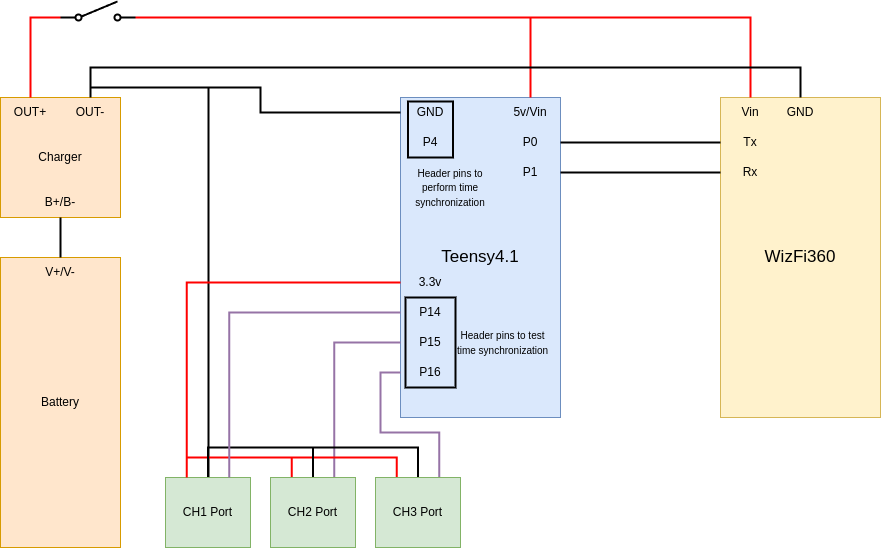

The diagram above was exported from draw.io. Its source (the exported page's mxGraphModel, read from the mxfile embedded in the PNG):
<mxGraphModel dx="1434" dy="722" grid="1" gridSize="10" guides="1" tooltips="1" connect="1" arrows="1" fold="1" page="1" pageScale="1" pageWidth="4000" pageHeight="2800" math="0" shadow="0">
  <root>
    <mxCell id="0" />
    <mxCell id="1" parent="0" />
    <mxCell id="XgGyGAh1jqQhZFMfb_68-1" value="&lt;font style=&quot;font-size: 17px;&quot;&gt;Teensy4.1&lt;/font&gt;" style="rounded=0;whiteSpace=wrap;html=1;fillColor=#dae8fc;strokeColor=#6c8ebf;" parent="1" vertex="1">
      <mxGeometry x="560" y="120" width="160" height="320" as="geometry" />
    </mxCell>
    <mxCell id="XgGyGAh1jqQhZFMfb_68-2" value="&lt;font style=&quot;font-size: 17px;&quot;&gt;WizFi360&lt;br&gt;&lt;/font&gt;" style="rounded=0;whiteSpace=wrap;html=1;fillColor=#fff2cc;strokeColor=#d6b656;" parent="1" vertex="1">
      <mxGeometry x="880" y="120" width="160" height="320" as="geometry" />
    </mxCell>
    <mxCell id="XgGyGAh1jqQhZFMfb_68-4" value="Charger" style="rounded=0;whiteSpace=wrap;html=1;fillColor=#ffe6cc;strokeColor=#d79b00;" parent="1" vertex="1">
      <mxGeometry x="160" y="120" width="120" height="120" as="geometry" />
    </mxCell>
    <mxCell id="XgGyGAh1jqQhZFMfb_68-5" value="Battery" style="rounded=0;whiteSpace=wrap;html=1;fillColor=#ffe6cc;strokeColor=#d79b00;" parent="1" vertex="1">
      <mxGeometry x="160" y="280" width="120" height="290" as="geometry" />
    </mxCell>
    <mxCell id="XgGyGAh1jqQhZFMfb_68-6" value="V+/V-" style="text;html=1;align=center;verticalAlign=middle;whiteSpace=wrap;rounded=0;" parent="1" vertex="1">
      <mxGeometry x="190" y="280" width="60" height="30" as="geometry" />
    </mxCell>
    <mxCell id="XgGyGAh1jqQhZFMfb_68-10" style="edgeStyle=orthogonalEdgeStyle;rounded=0;orthogonalLoop=1;jettySize=auto;html=1;exitX=0.5;exitY=1;exitDx=0;exitDy=0;entryX=0.5;entryY=0;entryDx=0;entryDy=0;endArrow=none;endFill=0;strokeWidth=2;" parent="1" source="XgGyGAh1jqQhZFMfb_68-7" target="XgGyGAh1jqQhZFMfb_68-6" edge="1">
      <mxGeometry relative="1" as="geometry" />
    </mxCell>
    <mxCell id="XgGyGAh1jqQhZFMfb_68-7" value="B+/B-" style="text;html=1;align=center;verticalAlign=middle;whiteSpace=wrap;rounded=0;" parent="1" vertex="1">
      <mxGeometry x="190" y="210" width="60" height="30" as="geometry" />
    </mxCell>
    <mxCell id="XgGyGAh1jqQhZFMfb_68-14" style="edgeStyle=orthogonalEdgeStyle;rounded=0;orthogonalLoop=1;jettySize=auto;html=1;exitX=1;exitY=0.8;exitDx=0;exitDy=0;entryX=0.5;entryY=0;entryDx=0;entryDy=0;strokeWidth=2;endArrow=none;endFill=0;strokeColor=#FF0000;" parent="1" source="FNfxZ3jq88uhZ8Dcbm7O-5" target="XgGyGAh1jqQhZFMfb_68-13" edge="1">
      <mxGeometry relative="1" as="geometry">
        <Array as="points">
          <mxPoint x="690" y="40" />
        </Array>
      </mxGeometry>
    </mxCell>
    <mxCell id="XgGyGAh1jqQhZFMfb_68-16" value="" style="edgeStyle=orthogonalEdgeStyle;rounded=0;orthogonalLoop=1;jettySize=auto;html=1;exitX=1;exitY=0.8;exitDx=0;exitDy=0;entryX=0.5;entryY=0;entryDx=0;entryDy=0;endArrow=none;endFill=0;strokeWidth=2;strokeColor=#FF0000;" parent="1" source="FNfxZ3jq88uhZ8Dcbm7O-5" target="XgGyGAh1jqQhZFMfb_68-15" edge="1">
      <mxGeometry x="-0.0002" relative="1" as="geometry">
        <Array as="points">
          <mxPoint x="910" y="40" />
        </Array>
        <mxPoint as="offset" />
      </mxGeometry>
    </mxCell>
    <mxCell id="XgGyGAh1jqQhZFMfb_68-8" value="OUT+" style="text;html=1;align=center;verticalAlign=middle;whiteSpace=wrap;rounded=0;" parent="1" vertex="1">
      <mxGeometry x="160" y="120" width="60" height="30" as="geometry" />
    </mxCell>
    <mxCell id="XgGyGAh1jqQhZFMfb_68-12" style="edgeStyle=orthogonalEdgeStyle;rounded=0;orthogonalLoop=1;jettySize=auto;html=1;exitX=0.5;exitY=0;exitDx=0;exitDy=0;entryX=0;entryY=0.5;entryDx=0;entryDy=0;endArrow=none;endFill=0;strokeWidth=2;fillColor=#f8cecc;strokeColor=#000000;" parent="1" source="XgGyGAh1jqQhZFMfb_68-9" target="XgGyGAh1jqQhZFMfb_68-11" edge="1">
      <mxGeometry relative="1" as="geometry">
        <Array as="points">
          <mxPoint x="250" y="110" />
          <mxPoint x="420" y="110" />
          <mxPoint x="420" y="135" />
        </Array>
      </mxGeometry>
    </mxCell>
    <mxCell id="XgGyGAh1jqQhZFMfb_68-18" style="edgeStyle=orthogonalEdgeStyle;rounded=0;orthogonalLoop=1;jettySize=auto;html=1;exitX=0.5;exitY=0;exitDx=0;exitDy=0;entryX=0.5;entryY=0;entryDx=0;entryDy=0;strokeWidth=2;endArrow=none;endFill=0;fillColor=#f8cecc;strokeColor=#000000;" parent="1" source="XgGyGAh1jqQhZFMfb_68-9" target="XgGyGAh1jqQhZFMfb_68-17" edge="1">
      <mxGeometry relative="1" as="geometry">
        <Array as="points">
          <mxPoint x="250" y="90" />
          <mxPoint x="960" y="90" />
        </Array>
      </mxGeometry>
    </mxCell>
    <mxCell id="XgGyGAh1jqQhZFMfb_68-32" style="edgeStyle=orthogonalEdgeStyle;rounded=0;orthogonalLoop=1;jettySize=auto;html=1;exitX=0.5;exitY=0;exitDx=0;exitDy=0;strokeWidth=2;endArrow=none;endFill=0;" parent="1" source="XgGyGAh1jqQhZFMfb_68-9" target="XgGyGAh1jqQhZFMfb_68-31" edge="1">
      <mxGeometry relative="1" as="geometry">
        <Array as="points">
          <mxPoint x="250" y="110" />
          <mxPoint x="368" y="110" />
        </Array>
      </mxGeometry>
    </mxCell>
    <mxCell id="XgGyGAh1jqQhZFMfb_68-9" value="OUT-" style="text;html=1;align=center;verticalAlign=middle;whiteSpace=wrap;rounded=0;" parent="1" vertex="1">
      <mxGeometry x="220" y="120" width="60" height="30" as="geometry" />
    </mxCell>
    <mxCell id="XgGyGAh1jqQhZFMfb_68-11" value="GND" style="text;html=1;align=center;verticalAlign=middle;whiteSpace=wrap;rounded=0;" parent="1" vertex="1">
      <mxGeometry x="560" y="120" width="60" height="30" as="geometry" />
    </mxCell>
    <mxCell id="XgGyGAh1jqQhZFMfb_68-13" value="5v/Vin" style="text;html=1;align=center;verticalAlign=middle;whiteSpace=wrap;rounded=0;" parent="1" vertex="1">
      <mxGeometry x="660" y="120" width="60" height="30" as="geometry" />
    </mxCell>
    <mxCell id="XgGyGAh1jqQhZFMfb_68-15" value="Vin" style="text;html=1;align=center;verticalAlign=middle;whiteSpace=wrap;rounded=0;" parent="1" vertex="1">
      <mxGeometry x="880" y="120" width="60" height="30" as="geometry" />
    </mxCell>
    <mxCell id="XgGyGAh1jqQhZFMfb_68-17" value="GND" style="text;html=1;align=center;verticalAlign=middle;whiteSpace=wrap;rounded=0;" parent="1" vertex="1">
      <mxGeometry x="930" y="120" width="60" height="30" as="geometry" />
    </mxCell>
    <mxCell id="XgGyGAh1jqQhZFMfb_68-19" value="P4" style="text;html=1;align=center;verticalAlign=middle;whiteSpace=wrap;rounded=0;" parent="1" vertex="1">
      <mxGeometry x="560" y="150" width="60" height="30" as="geometry" />
    </mxCell>
    <mxCell id="XgGyGAh1jqQhZFMfb_68-28" style="edgeStyle=orthogonalEdgeStyle;rounded=0;orthogonalLoop=1;jettySize=auto;html=1;exitX=1;exitY=0.5;exitDx=0;exitDy=0;entryX=0;entryY=0.5;entryDx=0;entryDy=0;strokeWidth=2;endArrow=none;endFill=0;" parent="1" source="XgGyGAh1jqQhZFMfb_68-23" target="XgGyGAh1jqQhZFMfb_68-25" edge="1">
      <mxGeometry relative="1" as="geometry" />
    </mxCell>
    <mxCell id="XgGyGAh1jqQhZFMfb_68-23" value="P0" style="text;html=1;align=center;verticalAlign=middle;whiteSpace=wrap;rounded=0;" parent="1" vertex="1">
      <mxGeometry x="660" y="150" width="60" height="30" as="geometry" />
    </mxCell>
    <mxCell id="XgGyGAh1jqQhZFMfb_68-30" style="edgeStyle=orthogonalEdgeStyle;rounded=0;orthogonalLoop=1;jettySize=auto;html=1;exitX=1;exitY=0.5;exitDx=0;exitDy=0;entryX=0;entryY=0.5;entryDx=0;entryDy=0;strokeWidth=2;endArrow=none;endFill=0;" parent="1" source="XgGyGAh1jqQhZFMfb_68-24" target="XgGyGAh1jqQhZFMfb_68-26" edge="1">
      <mxGeometry relative="1" as="geometry" />
    </mxCell>
    <mxCell id="XgGyGAh1jqQhZFMfb_68-24" value="P1" style="text;html=1;align=center;verticalAlign=middle;whiteSpace=wrap;rounded=0;" parent="1" vertex="1">
      <mxGeometry x="660" y="180" width="60" height="30" as="geometry" />
    </mxCell>
    <mxCell id="XgGyGAh1jqQhZFMfb_68-25" value="Tx" style="text;html=1;align=center;verticalAlign=middle;whiteSpace=wrap;rounded=0;" parent="1" vertex="1">
      <mxGeometry x="880" y="150" width="60" height="30" as="geometry" />
    </mxCell>
    <mxCell id="XgGyGAh1jqQhZFMfb_68-26" value="Rx" style="text;html=1;align=center;verticalAlign=middle;whiteSpace=wrap;rounded=0;" parent="1" vertex="1">
      <mxGeometry x="880" y="180" width="60" height="30" as="geometry" />
    </mxCell>
    <mxCell id="XgGyGAh1jqQhZFMfb_68-41" style="edgeStyle=orthogonalEdgeStyle;rounded=0;orthogonalLoop=1;jettySize=auto;html=1;exitX=0.25;exitY=0;exitDx=0;exitDy=0;entryX=0.25;entryY=0;entryDx=0;entryDy=0;strokeWidth=2;strokeColor=#FF0000;endArrow=none;endFill=0;" parent="1" source="XgGyGAh1jqQhZFMfb_68-31" target="XgGyGAh1jqQhZFMfb_68-39" edge="1">
      <mxGeometry relative="1" as="geometry" />
    </mxCell>
    <mxCell id="XgGyGAh1jqQhZFMfb_68-43" style="edgeStyle=orthogonalEdgeStyle;rounded=0;orthogonalLoop=1;jettySize=auto;html=1;exitX=0.5;exitY=0;exitDx=0;exitDy=0;entryX=0.5;entryY=0;entryDx=0;entryDy=0;strokeWidth=2;endArrow=none;endFill=0;" parent="1" source="XgGyGAh1jqQhZFMfb_68-31" target="XgGyGAh1jqQhZFMfb_68-39" edge="1">
      <mxGeometry relative="1" as="geometry">
        <Array as="points">
          <mxPoint x="368" y="470" />
          <mxPoint x="473" y="470" />
        </Array>
      </mxGeometry>
    </mxCell>
    <mxCell id="XgGyGAh1jqQhZFMfb_68-31" value="CH1 Port" style="rounded=0;whiteSpace=wrap;html=1;fillColor=#d5e8d4;strokeColor=#82b366;" parent="1" vertex="1">
      <mxGeometry x="325" y="500" width="85" height="70" as="geometry" />
    </mxCell>
    <mxCell id="XgGyGAh1jqQhZFMfb_68-38" style="edgeStyle=orthogonalEdgeStyle;rounded=0;orthogonalLoop=1;jettySize=auto;html=1;exitX=0;exitY=0.5;exitDx=0;exitDy=0;entryX=0.75;entryY=0;entryDx=0;entryDy=0;strokeWidth=2;endArrow=none;endFill=0;fillColor=#e1d5e7;strokeColor=#9673a6;" parent="1" source="XgGyGAh1jqQhZFMfb_68-35" target="XgGyGAh1jqQhZFMfb_68-31" edge="1">
      <mxGeometry relative="1" as="geometry" />
    </mxCell>
    <mxCell id="XgGyGAh1jqQhZFMfb_68-35" value="P14" style="text;html=1;align=center;verticalAlign=middle;whiteSpace=wrap;rounded=0;" parent="1" vertex="1">
      <mxGeometry x="560" y="320" width="60" height="30" as="geometry" />
    </mxCell>
    <mxCell id="XgGyGAh1jqQhZFMfb_68-45" style="edgeStyle=orthogonalEdgeStyle;rounded=0;orthogonalLoop=1;jettySize=auto;html=1;exitX=0;exitY=0.5;exitDx=0;exitDy=0;entryX=0.75;entryY=0;entryDx=0;entryDy=0;strokeWidth=2;endArrow=none;endFill=0;fillColor=#e1d5e7;strokeColor=#9673a6;" parent="1" source="XgGyGAh1jqQhZFMfb_68-36" target="XgGyGAh1jqQhZFMfb_68-39" edge="1">
      <mxGeometry relative="1" as="geometry" />
    </mxCell>
    <mxCell id="XgGyGAh1jqQhZFMfb_68-36" value="P15" style="text;html=1;align=center;verticalAlign=middle;whiteSpace=wrap;rounded=0;" parent="1" vertex="1">
      <mxGeometry x="560" y="350" width="60" height="30" as="geometry" />
    </mxCell>
    <mxCell id="XgGyGAh1jqQhZFMfb_68-46" style="edgeStyle=orthogonalEdgeStyle;rounded=0;orthogonalLoop=1;jettySize=auto;html=1;exitX=0;exitY=0.5;exitDx=0;exitDy=0;entryX=0.75;entryY=0;entryDx=0;entryDy=0;strokeWidth=2;endArrow=none;endFill=0;fillColor=#e1d5e7;strokeColor=#9673a6;" parent="1" source="XgGyGAh1jqQhZFMfb_68-37" target="XgGyGAh1jqQhZFMfb_68-40" edge="1">
      <mxGeometry relative="1" as="geometry" />
    </mxCell>
    <mxCell id="XgGyGAh1jqQhZFMfb_68-37" value="P16" style="text;html=1;align=center;verticalAlign=middle;whiteSpace=wrap;rounded=0;" parent="1" vertex="1">
      <mxGeometry x="560" y="380" width="60" height="30" as="geometry" />
    </mxCell>
    <mxCell id="XgGyGAh1jqQhZFMfb_68-42" style="edgeStyle=orthogonalEdgeStyle;rounded=0;orthogonalLoop=1;jettySize=auto;html=1;exitX=0.25;exitY=0;exitDx=0;exitDy=0;entryX=0.25;entryY=0;entryDx=0;entryDy=0;strokeWidth=2;endArrow=none;endFill=0;strokeColor=#FF0000;" parent="1" source="XgGyGAh1jqQhZFMfb_68-39" target="XgGyGAh1jqQhZFMfb_68-40" edge="1">
      <mxGeometry relative="1" as="geometry" />
    </mxCell>
    <mxCell id="XgGyGAh1jqQhZFMfb_68-44" style="edgeStyle=orthogonalEdgeStyle;rounded=0;orthogonalLoop=1;jettySize=auto;html=1;exitX=0.5;exitY=0;exitDx=0;exitDy=0;entryX=0.5;entryY=0;entryDx=0;entryDy=0;strokeWidth=2;endArrow=none;endFill=0;" parent="1" source="XgGyGAh1jqQhZFMfb_68-39" target="XgGyGAh1jqQhZFMfb_68-40" edge="1">
      <mxGeometry relative="1" as="geometry">
        <Array as="points">
          <mxPoint x="473" y="470" />
          <mxPoint x="578" y="470" />
        </Array>
      </mxGeometry>
    </mxCell>
    <mxCell id="XgGyGAh1jqQhZFMfb_68-39" value="CH2 Port" style="rounded=0;whiteSpace=wrap;html=1;fillColor=#d5e8d4;strokeColor=#82b366;" parent="1" vertex="1">
      <mxGeometry x="430" y="500" width="85" height="70" as="geometry" />
    </mxCell>
    <mxCell id="XgGyGAh1jqQhZFMfb_68-40" value="CH3 Port" style="rounded=0;whiteSpace=wrap;html=1;fillColor=#d5e8d4;strokeColor=#82b366;" parent="1" vertex="1">
      <mxGeometry x="535" y="500" width="85" height="70" as="geometry" />
    </mxCell>
    <mxCell id="XgGyGAh1jqQhZFMfb_68-48" style="edgeStyle=orthogonalEdgeStyle;rounded=0;orthogonalLoop=1;jettySize=auto;html=1;exitX=0;exitY=0.5;exitDx=0;exitDy=0;entryX=0.25;entryY=0;entryDx=0;entryDy=0;endArrow=none;endFill=0;strokeWidth=2;strokeColor=#FF0000;" parent="1" source="XgGyGAh1jqQhZFMfb_68-47" target="XgGyGAh1jqQhZFMfb_68-31" edge="1">
      <mxGeometry relative="1" as="geometry" />
    </mxCell>
    <mxCell id="XgGyGAh1jqQhZFMfb_68-47" value="3.3v" style="text;html=1;align=center;verticalAlign=middle;whiteSpace=wrap;rounded=0;" parent="1" vertex="1">
      <mxGeometry x="560" y="290" width="60" height="30" as="geometry" />
    </mxCell>
    <mxCell id="XgGyGAh1jqQhZFMfb_68-49" value="" style="rounded=0;whiteSpace=wrap;html=1;fillColor=none;strokeWidth=2;" parent="1" vertex="1">
      <mxGeometry x="565" y="320" width="50" height="90" as="geometry" />
    </mxCell>
    <mxCell id="XgGyGAh1jqQhZFMfb_68-50" value="&lt;font style=&quot;font-size: 10px;&quot;&gt;Header pins to test time synchronization&lt;/font&gt;" style="text;html=1;align=center;verticalAlign=middle;whiteSpace=wrap;rounded=0;" parent="1" vertex="1">
      <mxGeometry x="615" y="340" width="95" height="50" as="geometry" />
    </mxCell>
    <mxCell id="FNfxZ3jq88uhZ8Dcbm7O-2" value="" style="rounded=0;whiteSpace=wrap;html=1;fillColor=none;strokeWidth=2;" vertex="1" parent="1">
      <mxGeometry x="567.5" y="124" width="45" height="56" as="geometry" />
    </mxCell>
    <mxCell id="FNfxZ3jq88uhZ8Dcbm7O-3" value="&lt;font style=&quot;font-size: 10px;&quot;&gt;Header pins to perform time synchronization&lt;/font&gt;" style="text;html=1;align=center;verticalAlign=middle;whiteSpace=wrap;rounded=0;" vertex="1" parent="1">
      <mxGeometry x="560" y="190" width="100" height="40" as="geometry" />
    </mxCell>
    <mxCell id="FNfxZ3jq88uhZ8Dcbm7O-5" value="" style="html=1;shape=mxgraph.electrical.electro-mechanical.singleSwitch;aspect=fixed;elSwitchState=off;strokeWidth=2;" vertex="1" parent="1">
      <mxGeometry x="220" y="24" width="75" height="20" as="geometry" />
    </mxCell>
    <mxCell id="FNfxZ3jq88uhZ8Dcbm7O-6" value="" style="edgeStyle=orthogonalEdgeStyle;rounded=0;orthogonalLoop=1;jettySize=auto;html=1;exitX=0.5;exitY=0;exitDx=0;exitDy=0;entryX=0;entryY=0.8;entryDx=0;entryDy=0;endArrow=none;endFill=0;strokeWidth=2;strokeColor=#FF0000;" edge="1" parent="1" source="XgGyGAh1jqQhZFMfb_68-8" target="FNfxZ3jq88uhZ8Dcbm7O-5">
      <mxGeometry x="-0.0002" relative="1" as="geometry">
        <Array as="points">
          <mxPoint x="190" y="40" />
        </Array>
        <mxPoint x="-380" y="60" as="sourcePoint" />
        <mxPoint x="235" y="140" as="targetPoint" />
        <mxPoint as="offset" />
      </mxGeometry>
    </mxCell>
  </root>
</mxGraphModel>